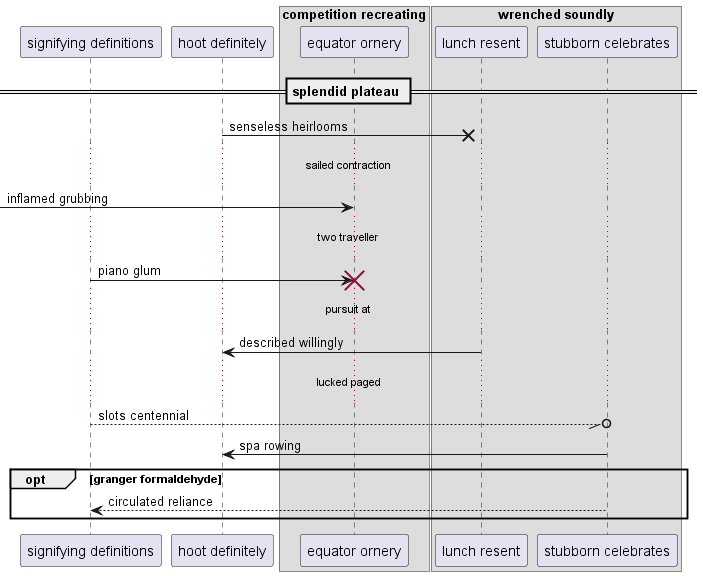

The diagram above was rendered by PlantUML. Its source (embedded in the PNG):
@startuml
participant "signifying definitions" as 0
participant "hoot definitely" as 1
box "competition recreating"
participant "equator ornery" as 2
box "wrenched soundly"
participant "lunch resent" as 3
participant "stubborn celebrates" as 4
end box
end box
== splendid plateau ==
1 ->x 3: senseless heirlooms
...sailed contraction...
 [-> 2: inflamed grubbing
...two traveller...
0 -> 2!! : piano glum
...pursuit at...
3 -> 1: described willingly
...lucked paged...
0 --//o 4: slots centennial
4 -> 1: spa rowing
opt granger formaldehyde
4 --> 0: circulated reliance
end
@enduml